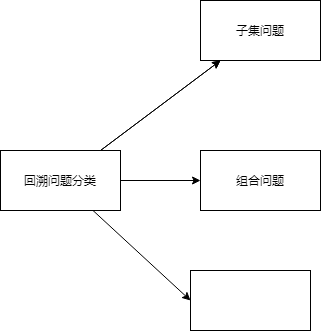

The diagram above was exported from draw.io. Its source (the exported page's mxGraphModel, read from the mxfile embedded in the PNG):
<mxGraphModel dx="784" dy="593" grid="1" gridSize="10" guides="1" tooltips="1" connect="1" arrows="1" fold="1" page="1" pageScale="1" pageWidth="827" pageHeight="1169" math="0" shadow="0">
  <root>
    <mxCell id="0" />
    <mxCell id="1" parent="0" />
    <mxCell id="4" value="" style="edgeStyle=none;html=1;" edge="1" parent="1" source="2" target="3">
      <mxGeometry relative="1" as="geometry" />
    </mxCell>
    <mxCell id="7" value="" style="edgeStyle=none;html=1;" edge="1" parent="1" source="2" target="3">
      <mxGeometry relative="1" as="geometry" />
    </mxCell>
    <mxCell id="9" value="" style="edgeStyle=none;html=1;" edge="1" parent="1" source="2" target="8">
      <mxGeometry relative="1" as="geometry" />
    </mxCell>
    <mxCell id="10" style="edgeStyle=none;html=1;" edge="1" parent="1" source="2">
      <mxGeometry relative="1" as="geometry">
        <mxPoint x="300" y="350" as="targetPoint" />
      </mxGeometry>
    </mxCell>
    <mxCell id="2" value="回溯问题分类" style="rounded=0;whiteSpace=wrap;html=1;" vertex="1" parent="1">
      <mxGeometry x="110" y="200" width="120" height="60" as="geometry" />
    </mxCell>
    <mxCell id="3" value="子集问题" style="rounded=0;whiteSpace=wrap;html=1;" vertex="1" parent="1">
      <mxGeometry x="310" y="50" width="120" height="60" as="geometry" />
    </mxCell>
    <mxCell id="8" value="组合问题" style="rounded=0;whiteSpace=wrap;html=1;" vertex="1" parent="1">
      <mxGeometry x="310" y="200" width="120" height="60" as="geometry" />
    </mxCell>
    <mxCell id="11" value="" style="whiteSpace=wrap;html=1;" vertex="1" parent="1">
      <mxGeometry x="300" y="320" width="120" height="60" as="geometry" />
    </mxCell>
  </root>
</mxGraphModel>